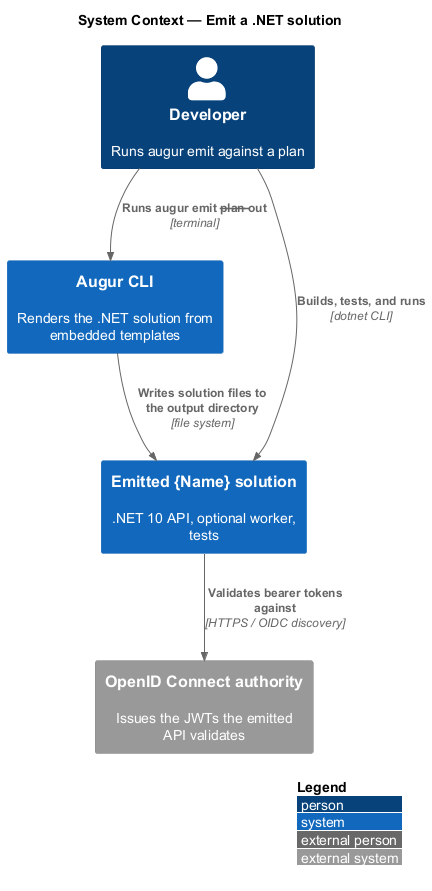

The diagram above was rendered by PlantUML. Its source (embedded in the PNG):
@startuml
!include <C4/C4_Context>
LAYOUT_WITH_LEGEND()
title System Context — Emit a .NET solution

Person(dev, "Developer", "Runs augur emit against a plan")
System(augur, "Augur CLI", "Renders the .NET solution from embedded templates")
System(emitted, "Emitted {Name} solution", ".NET 10 API, optional worker, tests")
System_Ext(oidc, "OpenID Connect authority", "Issues the JWTs the emitted API validates")

Rel(dev, augur, "Runs augur emit --plan --out", "terminal")
Rel(augur, emitted, "Writes solution files to the output directory", "file system")
Rel(dev, emitted, "Builds, tests, and runs", "dotnet CLI")
Rel(emitted, oidc, "Validates bearer tokens against", "HTTPS / OIDC discovery")
@enduml